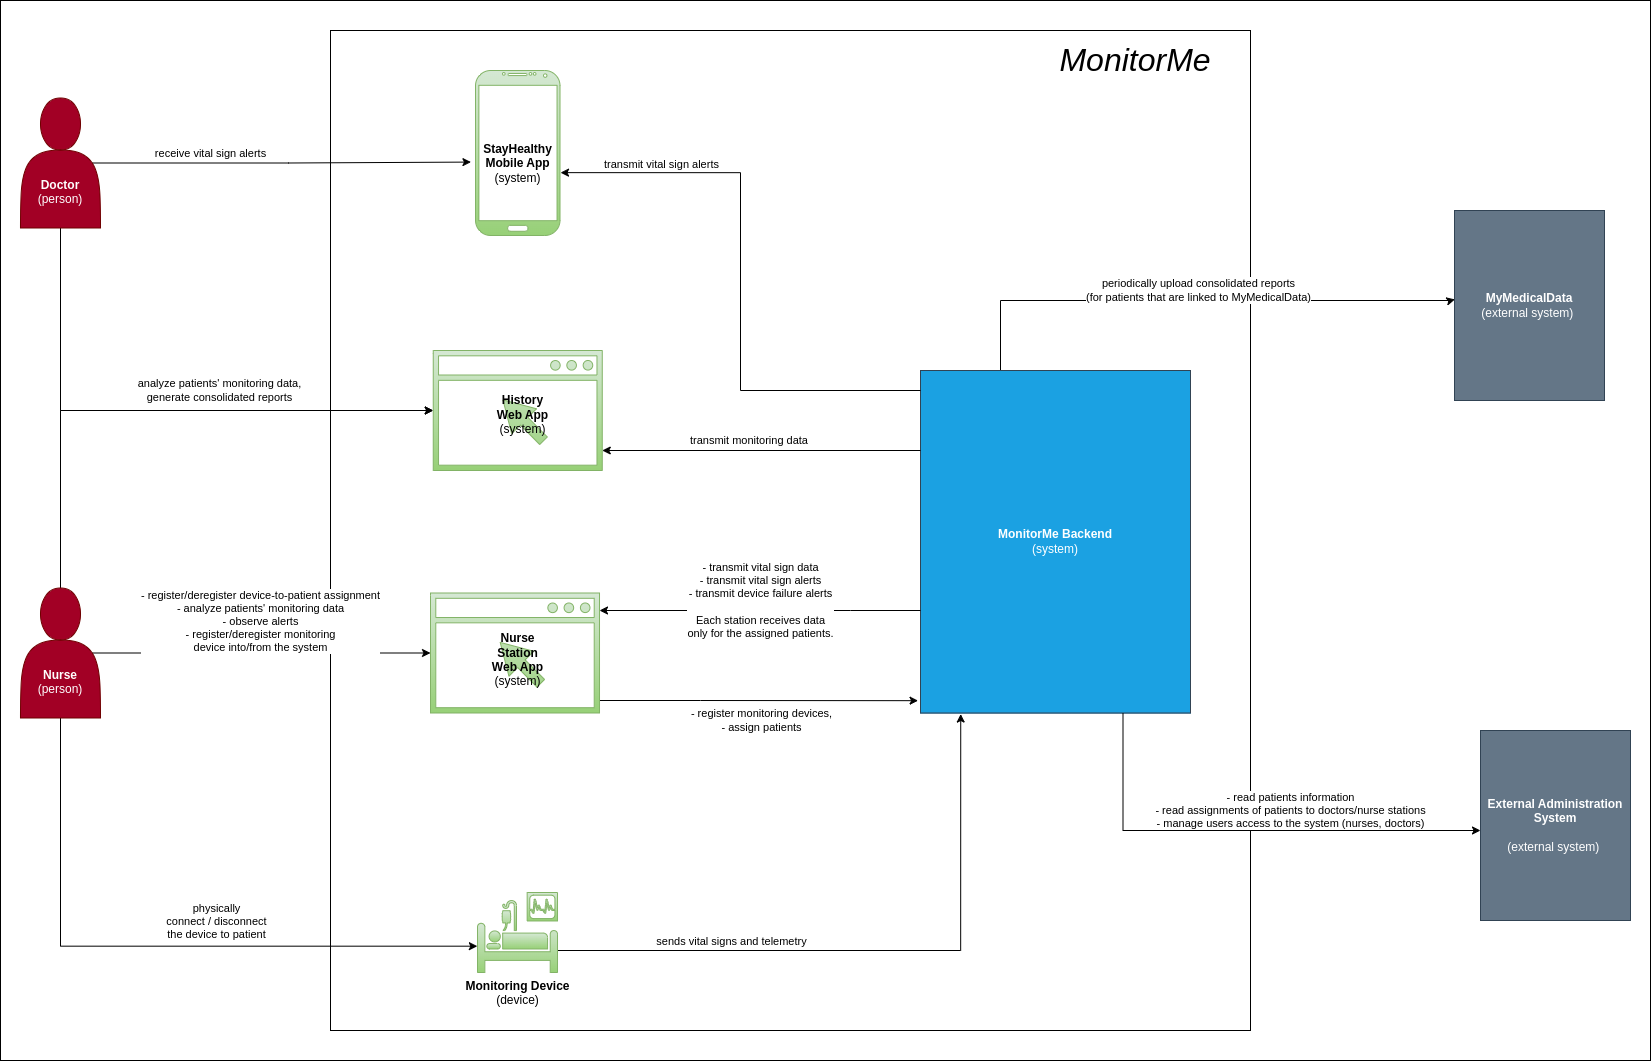

The diagram above was exported from draw.io. Its source (the exported page's mxGraphModel, read from the mxfile embedded in the PNG):
<mxGraphModel dx="-7137" dy="-243" grid="1" gridSize="10" guides="1" tooltips="1" connect="1" arrows="1" fold="1" page="0" pageScale="1" pageWidth="850" pageHeight="1100" math="0" shadow="0">
  <root>
    <mxCell id="0" />
    <mxCell id="1" parent="0" />
    <mxCell id="2" value="" style="rounded=0;whiteSpace=wrap;html=1;fontSize=32;" vertex="1" parent="1">
      <mxGeometry x="11840" y="6160" width="1650" height="1060" as="geometry" />
    </mxCell>
    <mxCell id="3" value="" style="rounded=0;whiteSpace=wrap;html=1;gradientColor=none;fillColor=#FFFFFF;" vertex="1" parent="1">
      <mxGeometry x="12170" y="6190" width="920" height="1000" as="geometry" />
    </mxCell>
    <mxCell id="4" value="receive vital sign alerts" style="edgeStyle=orthogonalEdgeStyle;rounded=0;orthogonalLoop=1;jettySize=auto;html=1;exitX=0.9;exitY=0.5;exitDx=0;exitDy=0;entryX=-0.054;entryY=0.555;entryDx=0;entryDy=0;entryPerimeter=0;exitPerimeter=0;" edge="1" source="7" target="5" parent="1">
      <mxGeometry x="-0.3764" y="10" relative="1" as="geometry">
        <mxPoint x="11910" y="6317.5" as="sourcePoint" />
        <mxPoint as="offset" />
        <Array as="points">
          <mxPoint x="12128" y="6322" />
        </Array>
      </mxGeometry>
    </mxCell>
    <mxCell id="5" value="" style="verticalLabelPosition=bottom;verticalAlign=top;html=1;shadow=0;dashed=0;strokeWidth=1;shape=mxgraph.android.phone2;strokeColor=#82b366;fontSize=11;gradientColor=#97d077;fillColor=#d5e8d4;" vertex="1" parent="1">
      <mxGeometry x="12315.01" y="6230" width="84.5" height="165" as="geometry" />
    </mxCell>
    <mxCell id="6" style="edgeStyle=orthogonalEdgeStyle;rounded=0;orthogonalLoop=1;jettySize=auto;html=1;" edge="1" source="7" target="21" parent="1">
      <mxGeometry relative="1" as="geometry">
        <mxPoint x="12080" y="6570" as="targetPoint" />
        <Array as="points">
          <mxPoint x="11900" y="6570" />
        </Array>
      </mxGeometry>
    </mxCell>
    <mxCell id="7" value="&lt;b&gt;&lt;br&gt;&lt;br&gt;&lt;br&gt;&lt;br&gt;Doctor&lt;/b&gt;&lt;br&gt;(person)" style="shape=actor;whiteSpace=wrap;html=1;fillColor=#a20025;strokeColor=#6F0000;fontColor=#ffffff;" vertex="1" parent="1">
      <mxGeometry x="11860" y="6257.5" width="80" height="130" as="geometry" />
    </mxCell>
    <mxCell id="8" value="" style="edgeStyle=orthogonalEdgeStyle;rounded=0;orthogonalLoop=1;jettySize=auto;html=1;exitX=0.9;exitY=0.5;exitDx=0;exitDy=0;exitPerimeter=0;" edge="1" source="13" target="15" parent="1">
      <mxGeometry relative="1" as="geometry">
        <mxPoint x="11910" y="6807.5" as="sourcePoint" />
        <mxPoint x="12115.437" y="6811.575000000001" as="targetPoint" />
      </mxGeometry>
    </mxCell>
    <mxCell id="9" value="- register/deregister device-to-patient assignment&lt;br&gt;- analyze patients' monitoring data&lt;br&gt;- observe alerts&lt;br&gt;- register/deregister monitoring &lt;br&gt;device into/from the system" style="edgeLabel;html=1;align=center;verticalAlign=middle;resizable=0;points=[];" vertex="1" connectable="0" parent="8">
      <mxGeometry x="-0.1774" y="1" relative="1" as="geometry">
        <mxPoint x="29" y="-31" as="offset" />
      </mxGeometry>
    </mxCell>
    <mxCell id="10" style="edgeStyle=orthogonalEdgeStyle;rounded=0;orthogonalLoop=1;jettySize=auto;html=1;entryX=-0.002;entryY=0.671;entryDx=0;entryDy=0;entryPerimeter=0;exitX=0.5;exitY=1;exitDx=0;exitDy=0;" edge="1" source="13" target="20" parent="1">
      <mxGeometry relative="1" as="geometry" />
    </mxCell>
    <mxCell id="11" value="physically &lt;br&gt;connect / disconnect&lt;br&gt;the device to patient" style="edgeLabel;html=1;align=center;verticalAlign=middle;resizable=0;points=[];" vertex="1" connectable="0" parent="10">
      <mxGeometry x="-0.3787" y="-1" relative="1" as="geometry">
        <mxPoint x="156" y="3" as="offset" />
      </mxGeometry>
    </mxCell>
    <mxCell id="12" value="analyze patients' monitoring data,&lt;br&gt;generate consolidated reports" style="edgeStyle=orthogonalEdgeStyle;rounded=0;orthogonalLoop=1;jettySize=auto;html=1;exitX=0.5;exitY=0;exitDx=0;exitDy=0;" edge="1" source="13" target="21" parent="1">
      <mxGeometry x="0.2267" y="20" relative="1" as="geometry">
        <mxPoint x="12080" y="6570" as="targetPoint" />
        <Array as="points">
          <mxPoint x="11900" y="6570" />
        </Array>
        <mxPoint as="offset" />
      </mxGeometry>
    </mxCell>
    <mxCell id="13" value="&lt;b&gt;&lt;br&gt;&lt;br&gt;&lt;br&gt;&lt;br&gt;Nurse&lt;/b&gt;&lt;br&gt;(person)" style="shape=actor;whiteSpace=wrap;html=1;fillColor=#a20025;strokeColor=#6F0000;fontColor=#ffffff;" vertex="1" parent="1">
      <mxGeometry x="11860" y="6747.5" width="80" height="130" as="geometry" />
    </mxCell>
    <mxCell id="14" value="- register monitoring devices, &lt;br&gt;- assign patients" style="edgeStyle=orthogonalEdgeStyle;rounded=0;orthogonalLoop=1;jettySize=auto;html=1;entryX=-0.009;entryY=0.964;entryDx=0;entryDy=0;entryPerimeter=0;" edge="1" source="15" target="29" parent="1">
      <mxGeometry x="0.0108" y="-20" relative="1" as="geometry">
        <Array as="points">
          <mxPoint x="12540" y="6860" />
          <mxPoint x="12540" y="6860" />
        </Array>
        <mxPoint as="offset" />
      </mxGeometry>
    </mxCell>
    <mxCell id="15" value="" style="pointerEvents=1;shadow=0;dashed=0;html=1;strokeColor=#82b366;fillColor=#d5e8d4;aspect=fixed;labelPosition=center;verticalLabelPosition=bottom;verticalAlign=top;align=center;outlineConnect=0;shape=mxgraph.vvd.web_browser;fontSize=11;gradientColor=#97d077;" vertex="1" parent="1">
      <mxGeometry x="12270" y="6752.5" width="169.01" height="120" as="geometry" />
    </mxCell>
    <mxCell id="16" value="&lt;b&gt;StayHealthy&lt;br&gt;Mobile App&lt;/b&gt;&lt;br&gt;(system)" style="text;html=1;align=center;verticalAlign=middle;resizable=0;points=[];autosize=1;strokeColor=none;" vertex="1" parent="1">
      <mxGeometry x="12317.01" y="6297.5" width="80" height="50" as="geometry" />
    </mxCell>
    <mxCell id="17" value="&lt;b&gt;&lt;br&gt;&lt;br&gt;Nurse &lt;br&gt;Station&lt;/b&gt;&lt;br&gt;&lt;b&gt;Web App&lt;/b&gt;&lt;br&gt;(system)" style="text;html=1;align=center;verticalAlign=middle;resizable=0;points=[];autosize=1;strokeColor=none;" vertex="1" parent="1">
      <mxGeometry x="12322.26" y="6760" width="70" height="90" as="geometry" />
    </mxCell>
    <mxCell id="18" style="edgeStyle=orthogonalEdgeStyle;rounded=0;orthogonalLoop=1;jettySize=auto;html=1;entryX=0.149;entryY=1.003;entryDx=0;entryDy=0;entryPerimeter=0;" edge="1" source="20" target="29" parent="1">
      <mxGeometry relative="1" as="geometry">
        <mxPoint x="12840" y="6910" as="targetPoint" />
        <Array as="points">
          <mxPoint x="12800" y="7110" />
        </Array>
      </mxGeometry>
    </mxCell>
    <mxCell id="19" value="sends vital signs and telemetry" style="edgeLabel;html=1;align=center;verticalAlign=middle;resizable=0;points=[];" vertex="1" connectable="0" parent="18">
      <mxGeometry x="-0.4795" relative="1" as="geometry">
        <mxPoint x="6" y="-10" as="offset" />
      </mxGeometry>
    </mxCell>
    <mxCell id="20" value="&lt;b&gt;Monitoring Device&lt;/b&gt;&lt;br&gt;(device)" style="shape=mxgraph.signs.healthcare.intensive_care;html=1;pointerEvents=1;fillColor=#d5e8d4;strokeColor=#82b366;verticalLabelPosition=bottom;verticalAlign=top;align=center;gradientColor=#97d077;" vertex="1" parent="1">
      <mxGeometry x="12317.01" y="7052" width="80" height="80" as="geometry" />
    </mxCell>
    <mxCell id="21" value="" style="pointerEvents=1;shadow=0;dashed=0;html=1;strokeColor=#82b366;fillColor=#d5e8d4;aspect=fixed;labelPosition=center;verticalLabelPosition=bottom;verticalAlign=top;align=center;outlineConnect=0;shape=mxgraph.vvd.web_browser;fontSize=11;gradientColor=#97d077;" vertex="1" parent="1">
      <mxGeometry x="12272.75" y="6510" width="169.01" height="120" as="geometry" />
    </mxCell>
    <mxCell id="22" value="periodically upload consolidated reports&lt;br&gt;(for patients that are linked to MyMedicalData)" style="edgeStyle=orthogonalEdgeStyle;rounded=0;jumpStyle=arc;orthogonalLoop=1;jettySize=auto;html=1;entryX=0.003;entryY=0.468;entryDx=0;entryDy=0;shadow=0;sketch=0;jumpSize=6;entryPerimeter=0;" edge="1" source="29" target="27" parent="1">
      <mxGeometry x="0.0241" y="10" relative="1" as="geometry">
        <mxPoint x="12370" y="6460" as="targetPoint" />
        <mxPoint x="12330" y="6510" as="sourcePoint" />
        <Array as="points">
          <mxPoint x="12840" y="6460" />
          <mxPoint x="13290" y="6460" />
          <mxPoint x="13290" y="6459" />
        </Array>
        <mxPoint as="offset" />
      </mxGeometry>
    </mxCell>
    <mxCell id="23" value="&lt;b&gt;&lt;br&gt;&lt;br&gt;History&lt;/b&gt;&lt;br&gt;&lt;b&gt;Web App&lt;/b&gt;&lt;br&gt;(system)" style="text;html=1;align=center;verticalAlign=middle;resizable=0;points=[];autosize=1;strokeColor=none;" vertex="1" parent="1">
      <mxGeometry x="12327.01" y="6520" width="70" height="80" as="geometry" />
    </mxCell>
    <mxCell id="24" value="" style="group" vertex="1" connectable="0" parent="1">
      <mxGeometry x="13320" y="6890" width="150" height="190" as="geometry" />
    </mxCell>
    <mxCell id="25" value="&lt;b&gt;External Administration System&lt;/b&gt;&lt;br&gt;&lt;br&gt;(external system)&amp;nbsp;" style="rounded=0;whiteSpace=wrap;html=1;fillColor=#647687;strokeColor=#314354;fontColor=#ffffff;" vertex="1" parent="24">
      <mxGeometry width="150" height="190" as="geometry" />
    </mxCell>
    <mxCell id="26" value="" style="group" vertex="1" connectable="0" parent="1">
      <mxGeometry x="13294" y="6370" width="150" height="190" as="geometry" />
    </mxCell>
    <mxCell id="27" value="&lt;b&gt;MyMedicalData&lt;/b&gt;&lt;br&gt;(external system)&amp;nbsp;" style="rounded=0;whiteSpace=wrap;html=1;fillColor=#647687;strokeColor=#314354;fontColor=#ffffff;" vertex="1" parent="26">
      <mxGeometry width="150" height="190" as="geometry" />
    </mxCell>
    <mxCell id="28" value="" style="group;strokeColor=#006EAF;fontColor=#ffffff;fillColor=#1BA1E2;" vertex="1" connectable="0" parent="1">
      <mxGeometry x="12760" y="6530" width="270" height="342.5" as="geometry" />
    </mxCell>
    <mxCell id="29" value="&lt;b&gt;MonitorMe Backend&lt;/b&gt;&lt;br&gt;(system)" style="rounded=0;whiteSpace=wrap;html=1;strokeColor=#314354;fontColor=#ffffff;fillColor=#1BA1E2;" vertex="1" parent="28">
      <mxGeometry width="270" height="342.5" as="geometry" />
    </mxCell>
    <mxCell id="30" value="- transmit vital sign data&lt;br&gt;- transmit vital sign alerts&lt;br&gt;- transmit device failure alerts&lt;br&gt;&lt;br&gt;Each station receives data &lt;br&gt;only for the assigned patients." style="edgeStyle=orthogonalEdgeStyle;rounded=0;orthogonalLoop=1;jettySize=auto;html=1;" edge="1" source="29" target="15" parent="1">
      <mxGeometry x="-0.0031" y="-10" relative="1" as="geometry">
        <Array as="points">
          <mxPoint x="12690" y="6770" />
          <mxPoint x="12690" y="6770" />
        </Array>
        <mxPoint as="offset" />
      </mxGeometry>
    </mxCell>
    <mxCell id="31" style="edgeStyle=orthogonalEdgeStyle;rounded=0;orthogonalLoop=1;jettySize=auto;html=1;entryX=1.006;entryY=0.619;entryDx=0;entryDy=0;entryPerimeter=0;" edge="1" source="29" target="5" parent="1">
      <mxGeometry relative="1" as="geometry">
        <Array as="points">
          <mxPoint x="12580" y="6550" />
          <mxPoint x="12580" y="6332" />
        </Array>
      </mxGeometry>
    </mxCell>
    <mxCell id="32" value="transmit vital sign alerts" style="edgeLabel;html=1;align=center;verticalAlign=middle;resizable=0;points=[];" vertex="1" connectable="0" parent="31">
      <mxGeometry x="-0.178" y="2" relative="1" as="geometry">
        <mxPoint x="-78" y="-170" as="offset" />
      </mxGeometry>
    </mxCell>
    <mxCell id="33" value="transmit monitoring data&amp;nbsp;" style="edgeStyle=orthogonalEdgeStyle;rounded=0;sketch=0;jumpStyle=arc;jumpSize=6;orthogonalLoop=1;jettySize=auto;html=1;shadow=0;" edge="1" source="29" target="21" parent="1">
      <mxGeometry x="0.0684" y="-10" relative="1" as="geometry">
        <Array as="points">
          <mxPoint x="12500" y="6610" />
          <mxPoint x="12500" y="6610" />
        </Array>
        <mxPoint as="offset" />
      </mxGeometry>
    </mxCell>
    <mxCell id="34" value="- read patients information&lt;br&gt;- read assignments of patients to doctors/nurse stations&lt;br&gt;- manage users access to the system (nurses, doctors)" style="edgeStyle=orthogonalEdgeStyle;rounded=0;sketch=0;jumpStyle=arc;jumpSize=6;orthogonalLoop=1;jettySize=auto;html=1;shadow=0;exitX=0.75;exitY=1;exitDx=0;exitDy=0;" edge="1" parent="1">
      <mxGeometry x="0.2" y="20" relative="1" as="geometry">
        <Array as="points">
          <mxPoint x="12963" y="6990" />
          <mxPoint x="13294" y="6990" />
        </Array>
        <mxPoint as="offset" />
        <mxPoint x="12962.5" y="6872.5" as="sourcePoint" />
        <mxPoint x="13320" y="6990" as="targetPoint" />
      </mxGeometry>
    </mxCell>
    <mxCell id="35" value="MonitorMe" style="text;html=1;strokeColor=none;fillColor=none;align=center;verticalAlign=middle;whiteSpace=wrap;rounded=0;fontSize=32;fontStyle=2" vertex="1" parent="1">
      <mxGeometry x="12820" y="6210" width="310" height="20" as="geometry" />
    </mxCell>
  </root>
</mxGraphModel>